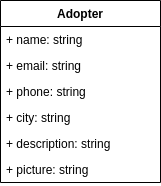

The diagram above was exported from draw.io. Its source (the exported page's mxGraphModel, read from the mxfile embedded in the PNG):
<mxGraphModel dx="246" dy="270" grid="1" gridSize="10" guides="1" tooltips="1" connect="1" arrows="1" fold="1" page="1" pageScale="1" pageWidth="850" pageHeight="1100" background="none" math="0" shadow="0">
  <root>
    <mxCell id="0" />
    <mxCell id="1" parent="0" />
    <mxCell id="289" value="Adopter" style="swimlane;fontStyle=1;align=center;verticalAlign=top;childLayout=stackLayout;horizontal=1;startSize=26;horizontalStack=0;resizeParent=1;resizeParentMax=0;resizeLast=0;collapsible=1;marginBottom=0;" parent="1" vertex="1">
      <mxGeometry x="40" y="40" width="160" height="182" as="geometry" />
    </mxCell>
    <mxCell id="290" value="+ name: string" style="text;strokeColor=none;fillColor=none;align=left;verticalAlign=top;spacingLeft=4;spacingRight=4;overflow=hidden;rotatable=0;points=[[0,0.5],[1,0.5]];portConstraint=eastwest;" parent="289" vertex="1">
      <mxGeometry y="26" width="160" height="26" as="geometry" />
    </mxCell>
    <mxCell id="296" value="+ email: string" style="text;strokeColor=none;fillColor=none;align=left;verticalAlign=top;spacingLeft=4;spacingRight=4;overflow=hidden;rotatable=0;points=[[0,0.5],[1,0.5]];portConstraint=eastwest;" parent="289" vertex="1">
      <mxGeometry y="52" width="160" height="26" as="geometry" />
    </mxCell>
    <mxCell id="297" value="+ phone: string" style="text;strokeColor=none;fillColor=none;align=left;verticalAlign=top;spacingLeft=4;spacingRight=4;overflow=hidden;rotatable=0;points=[[0,0.5],[1,0.5]];portConstraint=eastwest;" parent="289" vertex="1">
      <mxGeometry y="78" width="160" height="26" as="geometry" />
    </mxCell>
    <mxCell id="298" value="+ city: string" style="text;strokeColor=none;fillColor=none;align=left;verticalAlign=top;spacingLeft=4;spacingRight=4;overflow=hidden;rotatable=0;points=[[0,0.5],[1,0.5]];portConstraint=eastwest;" parent="289" vertex="1">
      <mxGeometry y="104" width="160" height="26" as="geometry" />
    </mxCell>
    <mxCell id="299" value="+ description: string" style="text;strokeColor=none;fillColor=none;align=left;verticalAlign=top;spacingLeft=4;spacingRight=4;overflow=hidden;rotatable=0;points=[[0,0.5],[1,0.5]];portConstraint=eastwest;" parent="289" vertex="1">
      <mxGeometry y="130" width="160" height="26" as="geometry" />
    </mxCell>
    <mxCell id="300" value="+ picture: string" style="text;strokeColor=none;fillColor=none;align=left;verticalAlign=top;spacingLeft=4;spacingRight=4;overflow=hidden;rotatable=0;points=[[0,0.5],[1,0.5]];portConstraint=eastwest;" parent="289" vertex="1">
      <mxGeometry y="156" width="160" height="26" as="geometry" />
    </mxCell>
  </root>
</mxGraphModel>